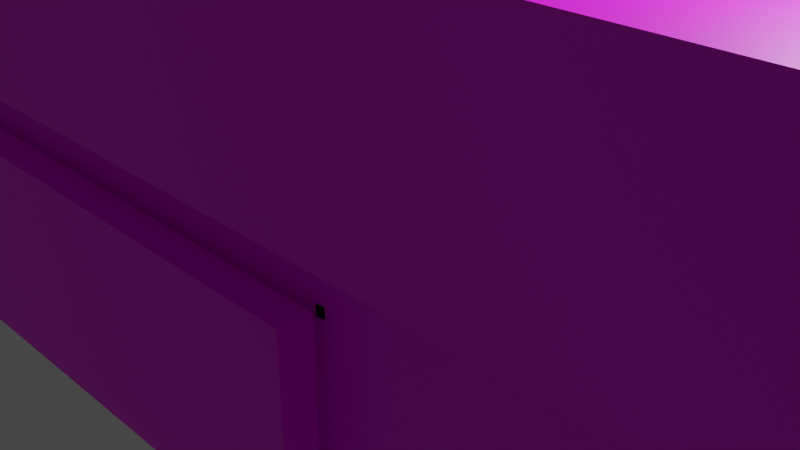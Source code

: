 # Source: gun.blend  (saved by Blender 3.2.14; exported with 4.5.12 LTS)
import bpy
from mathutils import Matrix  # noqa: F401  (used for matrix-valued properties, if any)

bpy.ops.wm.read_factory_settings(use_empty=True)
scene = bpy.context.scene
scene.name = 'Scene'

# ---- collections
col_collection = bpy.data.collections.new('Collection'); scene.collection.children.link(col_collection)

# ---- images (referenced by path relative to the original .blend; pixels are not part of the script)
import os
ASSET_DIR = os.environ.get("B2B_ASSET_DIR", "")  # directory of the original .blend (textures are referenced by path, not embedded)
HERE = os.path.dirname(os.path.abspath(__file__))  # packed textures are extracted next to this script under _unpacked/

def load_image(name, relpath, width, height, colorspace="sRGB"):
    """Load a texture the original file referenced (path relative to the .blend, or extracted next to this script)."""
    p = next((c for c in (os.path.join(HERE, relpath), os.path.join(ASSET_DIR, relpath)) if relpath and os.path.exists(c)), "")
    if p:
        img = bpy.data.images.load(p, check_existing=True)
        img.name = name
    else:  # same state as the original file: an image datablock whose file is absent (Cycles renders it pink)
        img = bpy.data.images.new(name, width, height)
        img.source = "FILE"
        img.filepath = "//" + (relpath or name)
    img.colorspace_settings.name = colorspace
    return img
img_cube_001_base_color = load_image('Cube.001 Base Color', 'textures/Cube.001 Base Color.png', 1024, 1024, 'sRGB')
img_cube_base_color = load_image('Cube Base Color', 'textures/Cube Base Color.png', 1024, 1024, 'sRGB')
img_material_001_base_color = load_image('Material.001 Base Color', '', 2048, 2048, 'sRGB')

# ---- materials (node trees are filled in below, after node groups)
mat_material_002 = bpy.data.materials.new('Material.002')
mat_material_002.use_transparent_shadow = False
mat_material_001 = bpy.data.materials.new('Material.001')
mat_material_001.use_transparent_shadow = False

# ---- node groups
ng_geometry_nodes = bpy.data.node_groups.new('Geometry Nodes', 'GeometryNodeTree')
_s = ng_geometry_nodes.interface.new_socket(name='Geometry', in_out='OUTPUT', socket_type='NodeSocketGeometry')
_s = ng_geometry_nodes.interface.new_socket(name='Geometry', in_out='INPUT', socket_type='NodeSocketGeometry')
ng_geometry_nodes.is_modifier = True
_N = ng_geometry_nodes.nodes; _L = ng_geometry_nodes.links
n0 = _N.new('NodeGroupOutput'); n0.name = 'Group Output'; n0.location = (200, 0)
n1 = _N.new('NodeGroupInput'); n1.name = 'Group Input'; n1.location = (-340, 0)
_L.new(n1.outputs[0], n0.inputs[0])
n0.is_active_output = True

# ---- material node trees
mat_material_002.use_nodes = True; mat_material_002.node_tree.nodes.clear()
_N = mat_material_002.node_tree.nodes; _L = mat_material_002.node_tree.links
n0 = _N.new('ShaderNodeBsdfPrincipled'); n0.name = 'Principled BSDF'; n0.location = (10, 300)
n0.distribution = 'GGX'
n0.subsurface_method = 'RANDOM_WALK_SKIN'
n0.inputs[3].default_value = 1.45
n0.inputs[27].default_value = (0.0, 0.0, 0.0, 1.0)
n0.inputs[28].default_value = 1.0
n1 = _N.new('ShaderNodeOutputMaterial'); n1.name = 'Material Output'; n1.location = (300, 300)
n2 = _N.new('ShaderNodeTexImage'); n2.name = 'Image Texture'; n2.location = (-280, 277)
n2.image = img_cube_001_base_color
_L.new(n0.outputs[0], n1.inputs[0])
_L.new(n2.outputs[0], n0.inputs[0])
n1.is_active_output = True
mat_material_001.use_nodes = True; mat_material_001.node_tree.nodes.clear()
_N = mat_material_001.node_tree.nodes; _L = mat_material_001.node_tree.links
n0 = _N.new('ShaderNodeBsdfPrincipled'); n0.name = 'Principled BSDF'; n0.location = (10, 300)
n0.distribution = 'GGX'
n0.subsurface_method = 'RANDOM_WALK_SKIN'
n0.inputs[3].default_value = 1.45
n0.inputs[27].default_value = (0.0, 0.0, 0.0, 1.0)
n0.inputs[28].default_value = 1.0
n1 = _N.new('ShaderNodeOutputMaterial'); n1.name = 'Material Output'; n1.location = (300, 300)
n2 = _N.new('ShaderNodeTexImage'); n2.name = 'Image Texture'; n2.location = (-280, 277)
n2.image = img_cube_base_color
n3 = _N.new('ShaderNodeTexImage'); n3.name = 'Image Texture.001'; n3.location = (0, 0)
n3.image = img_material_001_base_color
_L.new(n0.outputs[0], n1.inputs[0])
_L.new(n2.outputs[0], n0.inputs[0])
n1.is_active_output = True

# ---- world
world_world = bpy.data.worlds.new('World'); scene.world = world_world
world_world.use_nodes = True; world_world.node_tree.nodes.clear()
_N = world_world.node_tree.nodes; _L = world_world.node_tree.links
n0 = _N.new('ShaderNodeOutputWorld'); n0.name = 'World Output'; n0.location = (300, 300)
n1 = _N.new('ShaderNodeBackground'); n1.name = 'Background'; n1.location = (10, 300)
n1.inputs[0].default_value = (0.05088, 0.05088, 0.05088, 1.0)
_L.new(n1.outputs[0], n0.inputs[0])
n0.is_active_output = True
world_world.color = (0.05088, 0.05088, 0.05088)
world_world.use_sun_shadow = False
world_world.sun_shadow_jitter_overblur = 0.0

# ---- cameras
cam_camera = bpy.data.cameras.new('Camera')
cam_camera.clip_end = 100.0
cam_camera.ortho_scale = 7.314

# ---- lights
light_light = bpy.data.lights.new('Light', 'POINT')
light_light.transmission_factor = 0.0
light_light.energy = 1000.0
light_light.shadow_soft_size = 0.1
light_light.shadow_maximum_resolution = 0.006
light_light.use_absolute_resolution = True

# ---- meshes
me_cube_004 = bpy.data.meshes.new('Cube.004')
me_cube_004.from_pydata([(-0.8684, 0.0, 11.5), (-0.8684, 0.0, 13.5), (-0.8684, 2.0, 11.5), (-0.8684, 2.0, 13.5), (1.132, 0.0, 11.5), (1.132, 0.0, 13.5), (1.132, 2.0, 11.5), (1.132, 2.0, 13.5), (-0.8684, 1.578, 11.5), (-0.8684, 1.578, 13.5), (1.132, 1.578, 11.5), (1.132, 1.578, 13.5), (1.055, 2.0, 11.5), (1.055, 2.0, 13.5), (1.055, 0.0, 11.5), (1.055, 0.0, 13.5), (1.055, 1.578, 13.5), (1.055, 1.578, 11.5), (1.055, 2.0, 2.335), (-0.8684, 2.0, 2.335), (1.132, 1.578, 2.335), (1.132, 2.0, 2.335), (1.055, 0.0, 2.335), (1.132, 0.0, 2.335), (-0.8684, 1.578, 2.335), (1.055, 1.578, 2.335)], [], [(8, 9, 3, 2), (12, 13, 7, 6), (10, 11, 5, 4), (14, 15, 1, 0), (14, 17, 25, 22), (16, 9, 1, 15), (13, 3, 9, 16), (12, 6, 21, 18), (6, 7, 11, 10), (0, 1, 9, 8), (2, 12, 18, 19), (7, 13, 16, 11), (11, 16, 15, 5), (8, 17, 14, 0), (4, 5, 15, 14), (2, 3, 13, 12), (25, 20, 23, 22), (18, 21, 20, 25), (19, 18, 25, 24), (6, 10, 20, 21), (10, 4, 23, 20), (8, 2, 19, 24), (4, 14, 22, 23), (17, 8, 24, 25)])
_uv = me_cube_004.uv_layers.new(name='UVMap')
_uv.uv.foreach_set('vector', [0.5474, 0.6751, 0.5474, 0.8198, 0.5169, 0.8198, 0.5169, 0.6751, 0.01735, 0.6751, 0.01735, 0.8198, 0.01181, 0.8198, 0.01181, 0.6751, 0.2944, 0.6751, 0.2944, 0.8198, 0.1802, 0.8198, 0.1802, 0.6751, 0.4877, 0.6751, 0.4877, 0.8198, 0.3485, 0.8198, 0.3485, 0.6751, 0.9623, 0.6751, 0.8481, 0.6751, 0.8481, 0.01181, 0.9623, 0.01181, 0.126, 0.849, 0.126, 0.9882, 0.01181, 0.9882, 0.01181, 0.849, 0.1565, 0.849, 0.1565, 0.9882, 0.126, 0.9882, 0.126, 0.849, 0.01735, 0.6751, 0.01181, 0.6751, 0.01181, 0.01181, 0.01735, 0.01181, 0.3249, 0.6751, 0.3249, 0.8198, 0.2944, 0.8198, 0.2944, 0.6751, 0.6616, 0.6751, 0.6616, 0.8198, 0.5474, 0.8198, 0.5474, 0.6751, 0.1565, 0.6751, 0.01735, 0.6751, 0.01735, 0.01181, 0.1565, 0.01181, 0.1565, 0.8435, 0.1565, 0.849, 0.126, 0.849, 0.126, 0.8435, 0.126, 0.8435, 0.126, 0.849, 0.01181, 0.849, 0.01181, 0.8435, 0.9678, 0.6987, 0.9678, 0.8379, 0.8536, 0.8379, 0.8536, 0.6987, 0.4933, 0.6751, 0.4933, 0.8198, 0.4877, 0.8198, 0.4877, 0.6751, 0.1565, 0.6751, 0.1565, 0.8198, 0.01735, 0.8198, 0.01735, 0.6751, 0.8245, 0.7292, 0.83, 0.7292, 0.83, 0.8435, 0.8245, 0.8435, 0.8245, 0.6987, 0.83, 0.6987, 0.83, 0.7292, 0.8245, 0.7292, 0.6853, 0.6987, 0.8245, 0.6987, 0.8245, 0.7292, 0.6853, 0.7292, 0.3249, 0.6751, 0.2944, 0.6751, 0.2944, 0.01181, 0.3249, 0.01181, 0.2944, 0.6751, 0.1802, 0.6751, 0.1802, 0.01181, 0.2944, 0.01181, 0.5474, 0.6751, 0.5169, 0.6751, 0.5169, 0.01181, 0.5474, 0.01181, 0.4933, 0.6751, 0.4877, 0.6751, 0.4877, 0.01181, 0.4933, 0.01181, 0.8245, 0.6751, 0.6853, 0.6751, 0.6853, 0.01181, 0.8245, 0.01181])
me_cube_004.materials.append(mat_material_002)
me_cube_004.update()
me_cube_003 = bpy.data.meshes.new('Cube.003')
me_cube_003.from_pydata([(-1.006, 0.05731, -1.0), (-1.006, 0.05731, 1.0), (-1.006, 2.057, 1.0), (0.9938, 0.05731, -1.0), (0.9938, 0.05731, 1.0), (0.9938, 2.057, 1.0), (-1.006, 0.8066, 1.0), (0.9938, 0.8066, 1.0), (-1.006, 0.05731, -0.6755), (-1.024, 2.057, -0.09172), (0.9938, 2.057, -0.6755), (0.9938, 0.05731, -0.6755), (0.9938, 0.8066, -0.6755), (-1.006, 0.05731, -1.193), (0.8651, 2.057, -1.0), (0.8651, 2.057, 1.0), (0.8651, 0.05731, -1.0), (0.8651, 0.05731, 1.0), (0.8651, 0.8066, 1.0), (0.8651, 0.8066, -1.0), (0.8651, 0.05731, -0.6755), (0.8651, 2.057, -0.6755), (1.014, 0.05731, -1.753), (1.09, 0.05731, -2.435), (1.09, 0.8066, -2.435), (1.014, 0.8066, -1.753), (1.002, 0.05731, -0.8564), (1.125, 0.05731, -1.567), (1.125, 0.8066, -1.567), (1.002, 0.8066, -0.8564), (1.186, 0.05731, -2.435), (1.186, 0.8066, -2.435), (0.5364, 2.057, -1.0), (0.5364, 0.05731, 1.0), (0.5364, 0.05731, -0.6755), (0.5364, 2.057, 1.0), (0.5364, 0.05731, -1.0), (0.5364, 0.8066, 1.0), (0.5364, 2.057, -0.6755), (0.9785, 0.8066, -1.0), (0.9785, 0.05731, -1.0), (0.418, 0.8066, -1.0), (0.418, 0.05731, -1.0), (0.9785, 0.05731, -1.487), (0.9785, 0.8066, -1.487), (0.4581, 0.8066, -1.324), (0.4581, 0.05731, -1.324), (0.8651, 0.05731, -1.069), (0.8651, 0.8066, -1.069), (0.9785, 0.05731, -1.069), (0.9785, 0.8066, -1.069), (0.418, 0.05731, -1.069), (0.418, 0.8066, -1.069), (0.5364, 0.05731, -1.181), (0.6487, 0.05731, -1.069), (0.424, 0.05731, -1.069), (0.5454, 0.05731, -1.138), (0.5699, 0.05731, -1.102), (0.606, 0.05731, -1.078), (0.6487, 0.8066, -1.069), (0.5364, 0.8066, -1.181), (0.424, 0.8066, -1.069), (0.5364, 0.8066, -1.0), (0.606, 0.8066, -1.078), (0.5699, 0.8066, -1.102), (0.5454, 0.8066, -1.138), (0.5364, 0.8066, -1.379), (0.6447, 0.8066, -1.487), (0.4895, 0.8066, -1.389), (0.5451, 0.8066, -1.42), (0.5687, 0.8066, -1.455), (0.6035, 0.8066, -1.478), (0.6447, 0.05731, -1.487), (0.5364, 0.05731, -1.379), (0.4895, 0.05731, -1.389), (0.6035, 0.05731, -1.478), (0.5687, 0.05731, -1.455), (0.5451, 0.05731, -1.42), (0.8651, 0.05731, -1.395), (0.7734, 0.05731, -1.487), (0.9567, 0.05731, -1.487), (0.8577, 0.05731, -1.43), (0.8377, 0.05731, -1.46), (0.8082, 0.05731, -1.48), (0.7734, 0.8066, -1.487), (0.8651, 0.8066, -1.395), (0.9567, 0.8066, -1.487), (0.8082, 0.8066, -1.48), (0.8377, 0.8066, -1.46), (0.8577, 0.8066, -1.43), (0.8651, 0.5298, -1.395), (0.8577, 0.5298, -1.43), (0.8377, 0.5298, -1.46), (0.8082, 0.5298, -1.48), (0.7734, 0.5298, -1.487), (0.6447, 0.5298, -1.487), (0.6035, 0.5298, -1.478), (0.5687, 0.5298, -1.455), (0.5451, 0.5298, -1.42), (0.5364, 0.5298, -1.379), (0.5364, 0.5298, -1.181), (0.5454, 0.5298, -1.138), (0.5699, 0.5298, -1.102), (0.606, 0.5298, -1.078), (0.6487, 0.5298, -1.069), (0.8651, 0.5298, -1.069), (1.093, 1.293, -1.417), (0.8651, 0.8066, -1.571), (0.9785, 0.8066, -1.571), (1.207, 1.293, -1.417), (0.9785, 0.05731, -1.571), (0.4799, 0.05731, -1.525), (0.3497, 0.05731, -1.0), (0.4092, 0.05731, -1.401), (0.357, 0.05731, -1.108), (0.3801, 0.05731, -1.274), (0.5364, 0.05731, -1.571), (0.8651, 0.05731, -1.571), (0.5364, 0.8066, -1.571), (0.7644, 1.293, -1.417), (0.4799, 0.8066, -1.525), (0.708, 1.292, -1.37), (0.5778, 1.292, -0.8453), (0.3497, 0.8066, -1.0), (0.6372, 1.292, -1.246), (0.4092, 0.8066, -1.401), (0.6081, 1.292, -1.119), (0.3801, 0.8066, -1.274), (0.585, 1.292, -0.9529), (0.357, 0.8066, -1.108), (-1.006, 0.05731, 0.603), (-1.006, 2.057, 0.603), (0.9938, 2.057, 0.603), (0.9938, 0.05731, 0.603), (0.9938, 0.8066, 0.603), (-1.006, 0.8066, 0.603), (0.8651, 0.05731, 0.603), (0.8651, 2.057, 0.603), (0.5364, 2.057, 0.603), (0.5364, 0.05731, 0.603), (-1.006, 2.057, 0.1378), (0.9938, 2.057, 0.1378), (0.9938, 0.05731, 0.1378), (0.9938, 0.8066, 0.1378), (-1.006, 0.8066, 0.1378), (0.8651, 0.05731, 0.1378), (0.8651, 2.057, 0.1378), (0.5364, 2.057, 0.1378), (0.5364, 0.05731, 0.1378), (-1.006, 0.05731, 0.1378), (-1.006, 2.057, 0.3704), (0.9938, 2.057, 0.3704), (0.9938, 0.05731, 0.3704), (0.9938, 0.8066, 0.3704), (-1.006, 0.8066, 0.3704), (0.8651, 0.05731, 0.3704), (0.8651, 2.057, 0.3704), (0.5364, 2.057, 0.3704), (0.5364, 0.05731, 0.3704), (-1.006, 2.057, 0.09834), (0.9938, 2.057, 0.09834), (0.9938, 0.05731, 0.09834), (0.9938, 0.8066, 0.09834), (-1.006, 0.8066, 0.09834), (0.8651, 0.05731, 0.09834), (0.8651, 2.057, 0.09834), (0.5364, 2.057, 0.09834), (0.5364, 0.05731, 0.09834), (-1.006, 0.05731, 0.09834), (-1.006, 0.9054, 1.0), (0.9938, 0.9054, 1.0), (0.9938, 0.9054, -0.6755), (-1.006, 0.8066, -1.193), (0.8651, 0.9054, -1.0), (0.8651, 0.9054, 1.0), (0.5364, 0.9054, -1.0), (0.5364, 0.9054, 1.0), (0.9938, 0.9054, 0.603), (-1.006, 0.9054, 0.603), (-1.006, 0.9054, 0.1378), (0.9938, 0.9054, 0.1378), (-1.006, 0.9054, 0.3704), (0.9938, 0.9054, 0.3704), (0.9938, 0.9054, 0.09834), (-1.006, 0.9054, 0.09834), (-1.006, 0.05731, 0.6382), (-1.006, 2.057, 0.6382), (0.9938, 2.057, 0.6382), (0.9938, 0.05731, 0.6382), (0.9938, 0.8066, 0.6382), (-1.006, 0.8066, 0.6382), (0.8651, 0.05731, 0.6382), (0.8651, 2.057, 0.6382), (0.5364, 2.057, 0.6382), (0.5364, 0.05731, 0.6382), (0.9938, 0.9054, 0.6382), (-1.006, 0.9054, 0.6382), (-1.032, 0.8066, 0.6382), (-1.032, 0.6604, 0.5575), (-1.032, 0.05731, 0.603), (-1.032, 0.8066, 0.3704), (-1.032, 0.696, 0.177), (-1.032, 0.05731, 0.09834), (-1.032, 0.05731, 0.1378), (-1.032, 0.8066, 0.09834), (-1.032, 0.9054, 0.603), (-1.032, 0.9054, 0.1378), (-1.032, 0.9054, 0.3704), (-1.032, 0.9054, 0.09834), (-1.032, 0.9054, 0.6382), (-1.032, 0.05731, 0.6382), (-1.068, 0.8066, 0.6382), (-1.068, 0.6604, 0.5575), (-1.068, 0.05731, 0.603), (-1.068, 0.8066, 0.3704), (-1.068, 0.696, 0.177), (-1.068, 0.05731, 0.09834), (-1.068, 0.05731, 0.1378), (-1.068, 0.8066, 0.09834), (-1.068, 0.9054, 0.603), (-1.068, 0.9054, 0.1378), (-1.068, 0.9054, 0.3704), (-1.068, 0.9054, 0.09834), (-1.068, 0.9054, 0.6382), (-1.068, 0.05731, 0.6382), (0.067, 2.057, -1.0), (0.067, 0.05731, 1.0), (0.067, 0.8066, -1.0), (0.067, 0.05731, -0.6755), (0.067, 2.057, 1.0), (0.067, 0.05731, -1.0), (0.067, 0.8066, 1.0), (0.067, 2.057, -0.6755), (0.067, 2.057, 0.603), (0.067, 0.05731, 0.603), (0.067, 0.05731, 0.1378), (0.067, 2.057, 0.1378), (0.067, 2.057, 0.3704), (0.067, 2.057, 0.09834), (0.067, 0.05731, 0.09834), (0.067, 0.9054, -1.0), (0.067, 0.9054, 1.0), (0.067, 2.057, 0.6382), (0.067, 0.05731, 0.6382), (-1.006, 2.057, -0.09172), (0.9938, 2.057, -0.09172), (0.9938, 0.05731, -0.09172), (0.9938, 0.8066, -0.09172), (-1.006, 0.8066, -0.09172), (0.8651, 0.05731, -0.09172), (0.8651, 2.057, -0.09172), (0.5364, 2.057, -0.09172), (0.5364, 0.05731, -0.09172), (-1.006, 0.05731, -0.09172), (-1.006, 0.9054, -0.09172), (0.9938, 0.9054, -0.09172), (0.067, 0.05731, -0.09172), (0.067, 2.057, -0.09172), (-1.006, 2.842, -0.6755), (-1.006, 2.842, -1.0), (0.067, 2.842, -1.0), (-1.006, 2.842, -0.09172), (0.067, 2.842, -0.6755), (0.067, 2.842, -0.09172), (-1.064, 0.8066, -1.0), (-1.064, 0.05731, -1.0), (-1.064, 2.057, -0.6755), (-1.064, 2.057, -1.0), (-1.064, 0.9054, -1.0), (-1.064, 0.8066, -0.6755), (-1.064, 0.05731, -0.6755), (-1.064, 2.057, -0.09172), (-1.064, 0.8066, -0.09172), (-1.064, 0.9054, -0.6755), (-1.064, 0.9054, -0.09172), (-1.064, 0.05731, -0.09172), (-1.024, 0.8066, -0.09172), (-1.024, 0.05731, -0.09172), (-1.024, 0.05731, -0.6755), (0.067, 2.057, -1.193), (-1.006, 2.057, -1.193), (-1.006, 0.9054, -1.193), (0.067, 0.8066, -1.193), (-1.024, 0.05731, -1.0), (-1.024, 0.9054, -0.09172), (-1.006, 2.248, -0.09172), (0.067, 0.9054, -1.193), (0.067, 0.05731, -1.193), (0.067, 2.248, -1.0), (0.067, 2.248, -0.09172), (0.067, 2.248, -0.6755), (-1.064, 0.8066, -1.046), (-0.9165, 0.8066, -1.193), (-1.064, 0.8066, -1.091), (-1.064, 0.8066, -1.136), (-1.05, 0.8066, -1.179), (-1.007, 0.8066, -1.193), (-0.9617, 0.8066, -1.193), (-1.064, 2.694, -0.6755), (-0.9165, 2.842, -0.6755), (-1.064, 2.739, -0.6755), (-1.064, 2.784, -0.6755), (-1.05, 2.828, -0.6755), (-1.007, 2.841, -0.6755), (-0.9617, 2.842, -0.6755), (-1.064, 2.694, -1.0), (-0.9165, 2.842, -1.0), (-1.064, 2.739, -1.0), (-1.064, 2.784, -1.0), (-1.05, 2.828, -1.0), (-1.007, 2.841, -1.0), (-0.9617, 2.842, -1.0), (-1.064, 2.694, -0.09172), (-1.024, 2.842, -0.09172), (-1.042, 2.841, -0.09172), (-1.059, 2.828, -0.09172), (-1.064, 2.784, -0.09172), (-1.064, 2.739, -0.09172), (-1.064, 2.057, -1.046), (-0.9165, 2.057, -1.193), (-1.064, 2.057, -1.091), (-1.064, 2.057, -1.136), (-1.05, 2.057, -1.179), (-1.007, 2.057, -1.193), (-0.9617, 2.057, -1.193), (-1.064, 0.9054, -1.046), (-0.9165, 0.9054, -1.193), (-1.064, 0.9054, -1.091), (-1.064, 0.9054, -1.136), (-1.05, 0.9054, -1.179), (-1.007, 0.9054, -1.193), (-0.9617, 0.9054, -1.193), (-1.064, 0.05731, -1.046), (-1.064, 0.05731, -1.091), (-1.064, 0.05731, -1.136), (-1.059, 0.05731, -1.179), (-1.042, 0.05731, -1.193), (-1.024, 0.05731, -1.193), (0.067, 2.694, -1.193), (0.067, 2.842, -1.046), (0.067, 2.739, -1.193), (0.067, 2.784, -1.193), (0.067, 2.828, -1.179), (0.067, 2.841, -1.136), (0.067, 2.842, -1.091), (-1.006, 2.694, -1.193), (-1.006, 2.842, -1.046), (-1.006, 2.739, -1.193), (-1.006, 2.784, -1.193), (-1.006, 2.828, -1.179), (-1.006, 2.841, -1.136), (-1.006, 2.842, -1.091), (-0.9165, 2.842, -1.046), (-0.9165, 2.694, -1.193), (-1.064, 2.694, -1.046), (-0.9165, 2.842, -1.091), (-0.9165, 2.841, -1.137), (-0.9165, 2.828, -1.179), (-0.9619, 2.842, -1.046), (-0.9605, 2.842, -1.09), (-0.96, 2.841, -1.138), (-0.9593, 2.828, -1.179), (-1.007, 2.841, -1.046), (-1.009, 2.841, -1.089), (-1.009, 2.84, -1.138), (-1.008, 2.827, -1.179), (-1.043, 2.82, -1.172), (-0.9619, 2.694, -1.193), (-1.007, 2.694, -1.193), (-1.05, 2.694, -1.179), (-0.9165, 2.739, -1.193), (-0.9605, 2.738, -1.193), (-1.009, 2.737, -1.192), (-1.05, 2.737, -1.179), (-0.9165, 2.785, -1.193), (-0.96, 2.787, -1.192), (-1.009, 2.786, -1.192), (-1.05, 2.785, -1.179), (-1.064, 2.739, -1.046), (-1.064, 2.785, -1.046), (-1.05, 2.828, -1.046), (-1.064, 2.694, -1.091), (-1.064, 2.738, -1.09), (-1.063, 2.787, -1.089), (-1.05, 2.828, -1.088), (-1.064, 2.694, -1.137), (-1.063, 2.737, -1.138), (-1.063, 2.786, -1.138), (-1.05, 2.827, -1.137), (-1.006, 0.9054, -0.1467), (-1.024, 0.9054, -0.1467), (-1.006, 2.057, -0.1467), (-1.006, 2.248, -0.1467), (-1.024, 2.057, -0.1467), (0.05103, 2.248, -0.6755), (0.05103, 2.057, -0.6755), (0.05103, 2.057, -1.0), (0.05103, 2.248, -0.09172), (-1.006, 2.248, -0.1137), (-1.006, 2.248, -0.1247), (-1.006, 2.248, -0.1357), (0.067, 2.248, -0.1357), (0.067, 2.248, -0.1247), (0.067, 2.248, -0.1137), (0.067, 2.057, -0.1357), (0.067, 2.057, -0.1247), (0.067, 2.057, -0.1137), (0.05103, 2.248, -0.1357), (0.05103, 2.248, -0.1137), (0.05103, 2.057, -0.1357), (0.05103, 2.057, -0.1247), (-1.024, 0.05731, -0.1468), (0.9938, 2.057, -0.1468), (0.9938, 0.05731, -0.1468), (0.9938, 0.8066, -0.1468), (0.8651, 0.05731, -0.1468), (0.8651, 2.057, -0.1468), (0.5364, 2.057, -0.1468), (0.5364, 0.05731, -0.1468), (0.9938, 0.9054, -0.1468), (0.067, 0.05731, -0.1468), (0.067, 2.057, -0.1468), (-1.006, 0.05731, -0.1468), (-1.006, 2.842, -0.1468), (0.067, 2.842, -0.1468), (-1.064, 2.057, -0.1468), (-1.064, 0.8066, -0.1468), (-1.064, 0.9054, -0.1468), (-1.064, 0.05731, -0.1468), (0.067, 2.248, -0.1468), (-0.9978, 2.842, -0.1468), (-1.018, 2.842, -0.1468), (-1.038, 2.841, -0.1468), (-1.058, 2.828, -0.1468), (-1.064, 2.784, -0.1468), (-1.064, 2.739, -0.1468), (-1.064, 2.694, -0.1468), (0.05103, 2.248, -0.1468), (0.05103, 2.248, -1.0), (0.05103, 2.057, -0.09172), (0.05103, 2.057, -0.1137), (0.05103, 2.248, -0.1247), (0.05103, 2.057, -0.1468), (0.05083, 0.05731, -0.6755), (0.05083, 0.05731, 0.1378), (0.05083, 0.05731, 0.09834), (0.05083, 0.05731, -1.0), (0.05083, 0.05731, -0.09172), (0.05083, 2.842, -1.0), (0.05083, 2.842, -0.6755), (0.05083, 2.842, -0.09172), (0.05083, 2.057, -1.193), (0.05083, 0.8066, -1.193), (0.05083, 0.9054, -1.193), (0.05083, 0.05731, -1.193), (0.05083, 2.248, -0.09172), (0.05083, 2.694, -1.193), (0.05083, 2.739, -1.193), (0.05083, 2.784, -1.193), (0.05083, 2.828, -1.179), (0.05083, 2.841, -1.136), (0.05083, 2.842, -1.091), (0.05083, 2.842, -1.046), (0.05083, 2.057, -0.1467), (0.05083, 2.248, -0.1137), (0.05083, 2.248, -0.1247), (0.05083, 2.248, -0.1357), (0.05083, 2.248, -0.1467), (0.05083, 2.842, -0.1468), (0.05083, 0.05731, -0.1468), (0.9938, 2.057, -0.7976), (0.8651, 2.057, -1.0), (0.9888, 2.057, -0.8494), (0.9753, 2.057, -0.8974), (0.9548, 2.057, -0.9387), (0.9285, 2.057, -0.971), (0.898, 2.057, -0.9922), (0.8651, 0.8066, -1.0), (0.9938, 0.8066, -0.7976), (1.039, 0.8066, -1.197), (1.007, 0.8066, -1.202), (0.898, 0.8066, -0.9922), (0.9285, 0.8066, -0.971), (0.9548, 0.8066, -0.9387), (0.9753, 0.8066, -0.8974), (0.9888, 0.8066, -0.8494), (0.9938, 0.9054, -0.7976), (0.7914, 0.9054, -1.0), (0.9859, 0.9054, -0.8494), (0.9648, 0.9054, -0.8974), (0.9325, 0.9054, -0.9387), (0.8912, 0.9054, -0.971), (0.8432, 0.9054, -0.9922)], [], [(196, 169, 2, 186), (192, 15, 5, 187), (189, 7, 4, 188), (243, 226, 1, 185), (486, 171, 12, 478), (231, 6, 1, 226), (241, 169, 6, 231), (19, 477, 480, 24, 25), (195, 170, 7, 189), (185, 1, 6, 190), (267, 266, 298, 305), (24, 480, 479, 28, 31), (446, 443, 8, 0), (11, 3, 27, 26), (479, 478, 12, 29, 28), (268, 267, 318, 325), (32, 38, 21, 14), (3, 11, 20, 16), (175, 173, 19, 62), (170, 174, 18, 7), (7, 18, 17, 4), (36, 62, 41, 42), (188, 4, 17, 191), (193, 35, 15, 192), (25, 24, 23, 22), (16, 19, 25, 22), (3, 16, 22, 23), (28, 29, 26, 27), (28, 27, 30, 31), (173, 487, 477, 19), (12, 11, 26, 29), (23, 24, 31, 30), (3, 23, 30, 27), (242, 229, 35, 193), (227, 62, 36, 230), (240, 175, 62, 227), (225, 232, 38, 32), (16, 20, 34, 36), (174, 176, 37, 18), (18, 37, 33, 17), (191, 17, 33, 194), (118, 116, 111, 120), (47, 78, 80, 43, 49), (44, 43, 110, 109), (80, 117, 110, 43), (48, 19, 39, 50), (19, 16, 40, 39), (111, 46, 115, 113), (61, 60, 66, 68, 45, 52), (117, 107, 108, 110), (118, 119, 106, 117, 116), (74, 73, 53, 55, 51, 46), (62, 19, 48, 59), (86, 85, 48, 50, 44), (50, 49, 43, 44), (94, 95, 72, 79), (105, 48, 85, 90), (100, 53, 73, 99), (16, 47, 49, 40), (62, 61, 52, 41), (39, 40, 49, 50), (120, 111, 113, 125), (104, 59, 48, 105), (118, 67, 84, 107), (55, 36, 42, 51), (115, 127, 125, 113), (66, 69, 70, 71, 67, 118, 68), (42, 41, 123, 112), (53, 56, 57, 58, 54, 36, 55), (59, 63, 64, 65, 60, 61, 62), (104, 54, 58, 103), (103, 58, 57, 102), (102, 57, 56, 101), (101, 56, 53, 100), (16, 36, 54, 47), (68, 118, 120, 45), (78, 81, 82, 83, 79, 117, 80), (99, 73, 77, 98), (98, 77, 76, 97), (97, 76, 75, 96), (96, 75, 72, 95), (125, 120, 121, 124), (84, 87, 88, 89, 85, 86, 107), (94, 79, 83, 93), (93, 83, 82, 92), (92, 82, 81, 91), (91, 81, 78, 90), (112, 123, 129, 114), (117, 79, 72, 116), (120, 118, 119, 121), (125, 127, 126, 124), (114, 129, 127, 115), (46, 51, 114, 115), (51, 42, 112, 114), (116, 74, 46, 111), (45, 120, 125, 127), (127, 129, 128, 126), (52, 45, 127, 129), (89, 91, 90, 85), (41, 52, 129, 123), (129, 123, 122, 128), (72, 75, 76, 77, 73, 74, 116), (109, 110, 108), (108, 107, 106, 109), (118, 107, 106, 119), (107, 117, 106), (106, 107, 86, 44, 109), (88, 92, 91, 89), (87, 93, 92, 88), (84, 94, 93, 87), (71, 96, 95, 67), (70, 97, 96, 71), (69, 98, 97, 70), (66, 99, 98, 69), (65, 101, 100, 60), (64, 102, 101, 65), (63, 103, 102, 64), (59, 104, 103, 63), (54, 104, 105, 47), (60, 100, 99, 66), (47, 105, 90, 78), (84, 67, 95, 94), (155, 136, 139, 158), (237, 233, 138, 157), (157, 138, 137, 156), (152, 133, 136, 155), (146, 156, 151, 141), (182, 177, 134, 153), (179, 181, 150, 140), (153, 134, 133, 152), (156, 137, 132, 151), (181, 178, 131, 150), (184, 179, 140, 159), (165, 146, 141, 160), (162, 143, 142, 161), (445, 444, 149, 168), (183, 180, 143, 162), (196, 178, 205, 209), (161, 142, 145, 164), (166, 147, 146, 165), (238, 236, 147, 166), (164, 145, 148, 167), (143, 153, 152, 142), (180, 182, 153, 143), (142, 152, 155, 145), (147, 157, 156, 146), (236, 237, 157, 147), (145, 155, 158, 148), (249, 164, 167, 252), (257, 238, 166, 251), (251, 166, 165, 250), (246, 161, 164, 249), (253, 168, 163, 248), (255, 183, 162, 247), (447, 445, 168, 253), (247, 162, 161, 246), (250, 165, 160, 245), (254, 184, 159, 244), (248, 163, 184, 254), (245, 160, 183, 255), (141, 151, 182, 180), (160, 141, 180, 183), (168, 149, 203, 202), (135, 130, 199, 198), (154, 135, 198, 200), (151, 132, 177, 182), (15, 35, 176, 174), (225, 32, 175, 240), (5, 15, 174, 170), (32, 14, 173, 175), (345, 280, 319, 353), (14, 471, 487, 173), (187, 5, 170, 195), (14, 21, 10, 470, 472, 473, 474, 475, 476, 471), (229, 2, 169, 241), (190, 6, 169, 196), (190, 196, 209, 197), (132, 187, 195, 177), (136, 191, 194, 139), (233, 242, 193, 138), (138, 193, 192, 137), (133, 188, 191, 136), (149, 144, 201, 203), (177, 195, 189, 134), (234, 243, 185, 130), (134, 189, 188, 133), (137, 192, 187, 132), (178, 196, 186, 131), (204, 202, 216, 218), (207, 206, 220, 221), (205, 207, 221, 219), (200, 198, 212, 214), (206, 208, 222, 220), (203, 201, 215, 217), (130, 185, 210, 199), (179, 184, 208, 206), (144, 154, 200, 201), (178, 181, 207, 205), (163, 168, 202, 204), (181, 179, 206, 207), (185, 190, 197, 210), (184, 163, 204, 208), (212, 213, 224, 211, 223, 219, 221, 214), (214, 221, 220, 222, 218, 216, 217, 215), (209, 205, 219, 223), (198, 199, 213, 212), (199, 210, 224, 213), (201, 200, 214, 215), (197, 209, 223, 211), (202, 203, 217, 216), (210, 197, 211, 224), (208, 204, 218, 222), (139, 194, 243, 234), (131, 186, 242, 233), (35, 229, 241, 176), (172, 13, 292), (252, 167, 239, 256), (244, 159, 238, 257), (140, 150, 237, 236), (159, 140, 236, 238), (167, 148, 235, 239), (150, 131, 233, 237), (244, 285, 261, 313, 314, 315, 316, 317, 312, 271, 9), (240, 227, 282, 286), (244, 9, 393, 391), (186, 2, 229, 242), (36, 34, 228, 230), (176, 241, 231, 37), (37, 231, 226, 33), (194, 33, 226, 243), (429, 290, 262, 424), (418, 252, 256, 420), (412, 245, 255, 419), (276, 284, 274, 272), (225, 240, 286, 279), (416, 250, 245, 412), (414, 247, 246, 413), (469, 447, 253, 422), (419, 255, 247, 414), (283, 278, 270, 265), (413, 246, 249, 415), (417, 251, 250, 416), (421, 257, 251, 417), (415, 249, 252, 418), (448, 449, 262, 260), (468, 450, 263, 424), (290, 288, 260, 262), (455, 289, 263, 450), (425, 271, 312, 436), (277, 276, 272, 275), (265, 270, 269, 264), (268, 273, 266, 267), (264, 269, 273, 268), (426, 272, 274, 427), (427, 274, 271, 425), (428, 275, 272, 426), (306, 259, 346, 352), (258, 259, 306, 299), (284, 9, 271, 274), (281, 172, 292, 326), (446, 0, 13, 454), (411, 277, 275, 428), (423, 258, 299, 430), (451, 279, 286, 453), (260, 288, 225, 279, 338, 340, 341, 342, 343, 344, 339), (453, 286, 282, 452), (452, 282, 287, 454), (0, 283, 265, 332, 333, 334, 335, 336, 337, 13), (264, 268, 325, 291), (280, 281, 326, 319), (227, 230, 287, 282), (267, 305, 354, 318), (451, 280, 345, 456), (448, 260, 339, 462), (352, 355, 359, 358), (355, 356, 360, 359), (356, 357, 361, 360), (358, 359, 363, 362), (359, 360, 364, 363), (360, 361, 365, 364), (362, 363, 384, 380), (363, 364, 388, 384), (364, 365, 366, 388), (353, 367, 371, 370), (367, 368, 372, 371), (368, 369, 373, 372), (370, 371, 375, 374), (371, 372, 376, 375), (372, 373, 377, 376), (374, 375, 361, 357), (375, 376, 365, 361), (376, 377, 366, 365), (354, 378, 382, 381), (378, 379, 383, 382), (379, 380, 384, 383), (381, 382, 386, 385), (382, 383, 387, 386), (383, 384, 388, 387), (385, 386, 373, 369), (386, 387, 377, 373), (387, 388, 366, 377), (306, 352, 358, 311), (311, 358, 362, 310), (310, 362, 380, 309), (309, 380, 379, 308), (308, 379, 378, 307), (307, 378, 354, 305), (299, 306, 311, 304), (304, 311, 310, 303), (303, 310, 309, 302), (302, 309, 308, 301), (301, 308, 307, 300), (300, 307, 305, 298), (430, 299, 304, 431), (431, 304, 303, 432), (432, 303, 302, 433), (433, 302, 301, 434), (434, 301, 300, 435), (435, 300, 298, 436), (456, 345, 347, 457), (457, 347, 348, 458), (458, 348, 349, 459), (459, 349, 350, 460), (460, 350, 351, 461), (461, 351, 346, 462), (292, 13, 337, 297), (297, 337, 336, 296), (296, 336, 335, 295), (295, 335, 334, 294), (294, 334, 333, 293), (293, 333, 332, 291), (326, 292, 297, 331), (331, 297, 296, 330), (330, 296, 295, 329), (329, 295, 294, 328), (328, 294, 293, 327), (327, 293, 291, 325), (319, 326, 331, 324), (324, 331, 330, 323), (323, 330, 329, 322), (322, 329, 328, 321), (321, 328, 327, 320), (320, 327, 325, 318), (318, 354, 381, 320), (320, 381, 385, 321), (321, 385, 369, 322), (322, 369, 368, 323), (323, 368, 367, 324), (324, 367, 353, 319), (345, 353, 370, 347), (347, 370, 374, 348), (348, 374, 357, 349), (349, 357, 356, 350), (350, 356, 355, 351), (351, 355, 352, 346), (265, 264, 291, 332), (422, 253, 277, 411), (253, 248, 276, 277), (0, 8, 278, 283), (248, 254, 284, 276), (389, 391, 393, 390), (284, 254, 389, 390), (254, 244, 391, 389), (285, 244, 391, 392, 400, 399, 398), (9, 284, 390, 393), (244, 257, 406, 405, 404, 421, 463, 391), (395, 396, 438, 394), (442, 395, 394, 437), (8, 422, 411, 278), (401, 429, 437, 407), (455, 285, 398, 464), (464, 398, 399, 465), (465, 399, 400, 466), (466, 400, 392, 467), (317, 435, 436, 312), (316, 434, 435, 317), (315, 433, 434, 316), (314, 432, 433, 315), (313, 431, 432, 314), (261, 430, 431, 313), (261, 423, 430), (278, 411, 428, 270), (270, 428, 426, 269), (273, 427, 425, 266), (269, 426, 427, 273), (266, 425, 436, 298), (449, 468, 424, 262), (20, 415, 418, 34), (232, 421, 417, 38), (38, 417, 416, 21), (11, 413, 415, 20), (171, 419, 414, 12), (443, 469, 422, 8), (12, 414, 413, 11), (21, 416, 412, 10), (10, 412, 419, 171), (34, 418, 420, 228), (289, 429, 424, 263), (402, 401, 407, 441), (403, 402, 441, 408), (289, 403, 408, 397), (257, 421, 442, 439), (290, 429, 437, 394), (405, 406, 440, 410), (404, 405, 410, 409), (421, 404, 409, 442), (225, 288, 438, 396), (232, 225, 396, 395), (406, 257, 439, 440), (228, 420, 469, 443), (421, 232, 395, 442), (288, 290, 394, 438), (429, 289, 397, 437), (258, 423, 468, 449), (401, 466, 467, 429), (402, 465, 466, 401), (403, 464, 465, 402), (289, 455, 464, 403), (391, 463, 467, 392), (344, 461, 462, 339), (343, 460, 461, 344), (342, 459, 460, 343), (341, 458, 459, 342), (340, 457, 458, 341), (338, 456, 457, 340), (259, 448, 462, 346), (279, 451, 456, 338), (172, 452, 454, 13), (281, 453, 452, 172), (280, 451, 453, 281), (230, 446, 454, 287), (285, 455, 450, 261), (423, 261, 450, 468), (259, 258, 449, 448), (420, 256, 447, 469), (256, 239, 445, 447), (239, 235, 444, 445), (230, 228, 443, 446), (477, 481, 482, 483, 484, 485, 478, 479, 480), (487, 471, 476, 492), (492, 476, 475, 491), (491, 475, 474, 490), (490, 474, 473, 489), (489, 473, 472, 488), (488, 472, 470, 486), (477, 487, 492, 481), (481, 492, 491, 482), (482, 491, 490, 483), (483, 490, 489, 484), (484, 489, 488, 485), (485, 488, 486, 478), (470, 10, 171, 486)])
_uv = me_cube_003.uv_layers.new(name='UVMap')
_uv.uv.foreach_set('vector', [0.3546, 0.7277, 0.3912, 0.7277, 0.3912, 0.8443, 0.3546, 0.8442, 0.3118, 0.4155, 0.2752, 0.4155, 0.2752, 0.4025, 0.3118, 0.4025, 0.4019, 0.05501, 0.4019, 0.01837, 0.4777, 0.01835, 0.4777, 0.05499, 0.1427, 0.3354, 0.1448, 0.372, 0.03627, 0.3781, 0.03422, 0.3415, 0.3919, 0.2004, 0.3919, 0.188, 0.4019, 0.188, 0.4019, 0.2004, 0.09422, 0.5086, 0.09423, 0.6173, 0.01835, 0.6173, 0.01835, 0.5086, 0.1042, 0.5086, 0.1042, 0.6173, 0.09423, 0.6173, 0.09422, 0.5086, 0.4279, 0.6723, 0.4279, 0.6723, 0.4392, 0.6947, 0.4293, 0.8194, 0.4317, 0.75, 0.3919, 0.05501, 0.3919, 0.01837, 0.4019, 0.01837, 0.4019, 0.05501, 0.3546, 0.6419, 0.3912, 0.6419, 0.3912, 0.7177, 0.3546, 0.7177, 0.6809, 0.5394, 0.7137, 0.5394, 0.7137, 0.6039, 0.6809, 0.6038, 0.4293, 0.8194, 0.4392, 0.6947, 0.4425, 0.6947, 0.4456, 0.733, 0.4389, 0.8208, 0.1318, 0.1699, 0.1337, 0.2027, 0.02679, 0.2087, 0.02496, 0.1758, 0.229, 0.1974, 0.2272, 0.1645, 0.2373, 0.1064, 0.2289, 0.179, 0.4425, 0.6947, 0.4438, 0.654, 0.4456, 0.6417, 0.4438, 0.66, 0.4456, 0.733, 0.6809, 0.4228, 0.6809, 0.5394, 0.6763, 0.5394, 0.6763, 0.4228, 0.4777, 0.4488, 0.4449, 0.4488, 0.4449, 0.4155, 0.4777, 0.4155, 0.2272, 0.1645, 0.229, 0.1974, 0.216, 0.1981, 0.2142, 0.1653, 0.05164, 0.7399, 0.01835, 0.7399, 0.01835, 0.7299, 0.05164, 0.7299, 0.1042, 0.4148, 0.1042, 0.4278, 0.09422, 0.4278, 0.09422, 0.4148, 0.09422, 0.4148, 0.09422, 0.4278, 0.01835, 0.4278, 0.01835, 0.4148, 0.9516, 0.5035, 0.9516, 0.5793, 0.9396, 0.5793, 0.9396, 0.5035, 0.2365, 0.3302, 0.2385, 0.3668, 0.2255, 0.3675, 0.2234, 0.3309, 0.3118, 0.4488, 0.2752, 0.4488, 0.2752, 0.4155, 0.3118, 0.4155, 0.1359, 0.7234, 0.136, 0.654, 0.2118, 0.6544, 0.2117, 0.7237, 0.2118, 0.8006, 0.136, 0.8002, 0.1359, 0.7234, 0.2117, 0.7237, 0.2272, 0.1645, 0.2142, 0.1653, 0.225, 0.08828, 0.2288, 0.01889, 0.4017, 0.278, 0.4019, 0.2063, 0.4777, 0.2063, 0.4776, 0.278, 0.4017, 0.278, 0.4776, 0.278, 0.4775, 0.3657, 0.4016, 0.3658, 0.9294, 0.347, 0.922, 0.347, 0.9294, 0.337, 0.9294, 0.337, 0.4019, 0.188, 0.4777, 0.188, 0.4777, 0.2063, 0.4019, 0.2063, 0.02803, 0.8931, 0.02803, 0.969, 0.01835, 0.969, 0.01835, 0.8931, 0.2272, 0.1645, 0.2288, 0.01889, 0.2385, 0.01835, 0.2373, 0.1064, 0.3118, 0.4963, 0.2752, 0.4963, 0.2752, 0.4488, 0.3118, 0.4488, 0.09917, 0.7299, 0.05164, 0.7299, 0.05164, 0.654, 0.09917, 0.654, 0.09917, 0.7399, 0.05164, 0.7399, 0.05164, 0.7299, 0.09917, 0.7299, 0.4777, 0.4963, 0.4449, 0.4963, 0.4449, 0.4488, 0.4777, 0.4488, 0.2142, 0.1653, 0.216, 0.1981, 0.1828, 0.1999, 0.1809, 0.1671, 0.1042, 0.4278, 0.1042, 0.4611, 0.09422, 0.4611, 0.09422, 0.4278, 0.09422, 0.4278, 0.09422, 0.4611, 0.01835, 0.4611, 0.01835, 0.4278, 0.2234, 0.3309, 0.2255, 0.3675, 0.1923, 0.3694, 0.1902, 0.3328, 0.8168, 0.07746, 0.8304, 0.1521, 0.8247, 0.1529, 0.8111, 0.07832, 0.2138, 0.1583, 0.2119, 0.1253, 0.2207, 0.1155, 0.2229, 0.1154, 0.2253, 0.1577, 0.8111, 0.7311, 0.8249, 0.6565, 0.8249, 0.6563, 0.8249, 0.7838, 0.2207, 0.1155, 0.2109, 0.1075, 0.2224, 0.1068, 0.2229, 0.1154, 0.7685, 0.832, 0.7615, 0.832, 0.7615, 0.8205, 0.7685, 0.8205, 0.2752, 0.9569, 0.2752, 0.881, 0.2867, 0.881, 0.2867, 0.9569, 0.1723, 0.1144, 0.1712, 0.1348, 0.1636, 0.1404, 0.1658, 0.1273, 0.7685, 0.8766, 0.7798, 0.8653, 0.7999, 0.8652, 0.8009, 0.87, 0.7943, 0.8732, 0.7685, 0.8772, 0.874, 0.4668, 0.8603, 0.3922, 0.8716, 0.3901, 0.8853, 0.4647, 0.8168, 0.07746, 0.8304, 0.02435, 0.8632, 0.01835, 0.8632, 0.1461, 0.8304, 0.1521, 0.174, 0.128, 0.1788, 0.1288, 0.1799, 0.1488, 0.1692, 0.1608, 0.1686, 0.1608, 0.1712, 0.1348, 0.7615, 0.8653, 0.7615, 0.832, 0.7685, 0.832, 0.7685, 0.8539, 0.8108, 0.8227, 0.8015, 0.832, 0.7685, 0.832, 0.7685, 0.8205, 0.8108, 0.8205, 0.8535, 0.1896, 0.8535, 0.2655, 0.8111, 0.2655, 0.8111, 0.1896, 0.2232, 0.8851, 0.2101, 0.8851, 0.2101, 0.8373, 0.2232, 0.8373, 0.8561, 0.8485, 0.8561, 0.8205, 0.8891, 0.8205, 0.8891, 0.8485, 0.888, 0.5316, 0.888, 0.5794, 0.868, 0.5794, 0.868, 0.5315, 0.2142, 0.1653, 0.2138, 0.1583, 0.2253, 0.1577, 0.2256, 0.1646, 0.7615, 0.8653, 0.7685, 0.8766, 0.7685, 0.8772, 0.7615, 0.8772, 0.8604, 0.1896, 0.8604, 0.2655, 0.8535, 0.2655, 0.8535, 0.1896, 0.6627, 0.7295, 0.6714, 0.6542, 0.6843, 0.6554, 0.6755, 0.7307, 0.1438, 0.8653, 0.1438, 0.8373, 0.1657, 0.8373, 0.1657, 0.8653, 0.8194, 0.8652, 0.8108, 0.8543, 0.8108, 0.8412, 0.8194, 0.832, 0.1692, 0.1608, 0.1809, 0.1671, 0.169, 0.1678, 0.1686, 0.1608, 0.6972, 0.6568, 0.6884, 0.7321, 0.6755, 0.7307, 0.6843, 0.6554, 0.7999, 0.8652, 0.804, 0.8644, 0.8075, 0.862, 0.8099, 0.8584, 0.8108, 0.8543, 0.8194, 0.8652, 0.8009, 0.87, 0.9396, 0.5035, 0.9396, 0.5793, 0.9327, 0.5793, 0.9327, 0.5035, 0.1799, 0.1488, 0.1811, 0.1531, 0.1838, 0.1566, 0.1875, 0.1589, 0.1919, 0.1595, 0.1809, 0.1671, 0.1692, 0.1608, 0.7685, 0.8539, 0.7694, 0.8582, 0.7719, 0.8619, 0.7755, 0.8643, 0.7798, 0.8653, 0.7685, 0.8766, 0.7615, 0.8653, 0.1438, 0.8653, 0.1438, 0.9131, 0.1395, 0.9132, 0.1395, 0.8654, 0.1395, 0.8654, 0.1395, 0.9132, 0.1359, 0.9133, 0.1359, 0.8655, 0.896, 0.5315, 0.896, 0.5794, 0.8923, 0.5794, 0.8923, 0.5315, 0.8923, 0.5315, 0.8923, 0.5794, 0.888, 0.5794, 0.888, 0.5316, 0.2142, 0.1653, 0.1809, 0.1671, 0.1919, 0.1595, 0.2138, 0.1583, 0.8009, 0.87, 0.8194, 0.8652, 0.8146, 0.871, 0.7943, 0.8732, 0.2119, 0.1253, 0.211, 0.1218, 0.2088, 0.1189, 0.2057, 0.1171, 0.2022, 0.1165, 0.2109, 0.1075, 0.2207, 0.1155, 0.868, 0.5315, 0.868, 0.5794, 0.8638, 0.5794, 0.8638, 0.5315, 0.8638, 0.5315, 0.8638, 0.5794, 0.8603, 0.5794, 0.8603, 0.5315, 0.2024, 0.8852, 0.2024, 0.8374, 0.2059, 0.8373, 0.2059, 0.8852, 0.2059, 0.8852, 0.2059, 0.8373, 0.2101, 0.8373, 0.2101, 0.8851, 0.7615, 0.9246, 0.7733, 0.9209, 0.7733, 0.9729, 0.7615, 0.9767, 0.8108, 0.8412, 0.8101, 0.8377, 0.8081, 0.8347, 0.8051, 0.8327, 0.8015, 0.832, 0.8108, 0.8227, 0.8194, 0.832, 0.2232, 0.8851, 0.2232, 0.8373, 0.2267, 0.8373, 0.2267, 0.8852, 0.2267, 0.8852, 0.2267, 0.8373, 0.2297, 0.8373, 0.2297, 0.8852, 0.8955, 0.8487, 0.8955, 0.8965, 0.8926, 0.8964, 0.8926, 0.8486, 0.8926, 0.8486, 0.8926, 0.8964, 0.8891, 0.8963, 0.8891, 0.8485, 0.7248, 0.66, 0.7161, 0.7353, 0.7052, 0.734, 0.7139, 0.6587, 0.2109, 0.1075, 0.2022, 0.1165, 0.1891, 0.1173, 0.1777, 0.1093, 0.7615, 0.7219, 0.7671, 0.7228, 0.7809, 0.7757, 0.7753, 0.7747, 0.6755, 0.7307, 0.6884, 0.7321, 0.6972, 0.7837, 0.6843, 0.7823, 0.7139, 0.6587, 0.7052, 0.734, 0.6884, 0.7321, 0.6972, 0.6568, 0.1712, 0.1348, 0.1686, 0.1608, 0.1622, 0.1573, 0.1636, 0.1404, 0.1686, 0.1608, 0.169, 0.1678, 0.1621, 0.1682, 0.1622, 0.1573, 0.1777, 0.1093, 0.174, 0.128, 0.1712, 0.1348, 0.1723, 0.1144, 0.7943, 0.8732, 0.8146, 0.871, 0.8021, 0.8781, 0.7892, 0.8811, 0.6884, 0.7321, 0.7052, 0.734, 0.7139, 0.7856, 0.6972, 0.7837, 0.7685, 0.8772, 0.7943, 0.8732, 0.7892, 0.8811, 0.7724, 0.8834, 0.8926, 0.8206, 0.8926, 0.8486, 0.8891, 0.8485, 0.8891, 0.8205, 0.7615, 0.8772, 0.7685, 0.8772, 0.7724, 0.8834, 0.7615, 0.8842, 0.7052, 0.734, 0.7161, 0.7353, 0.7248, 0.7868, 0.7139, 0.7856, 0.1891, 0.1173, 0.185, 0.1184, 0.1816, 0.121, 0.1794, 0.1246, 0.1788, 0.1288, 0.174, 0.128, 0.1777, 0.1093, 0.8853, 0.337, 0.8853, 0.4647, 0.8716, 0.3901, 0.8716, 0.3901, 0.8603, 0.3922, 0.874, 0.3391, 0.8853, 0.337, 0.7671, 0.7228, 0.7999, 0.7289, 0.8136, 0.7817, 0.7809, 0.7757, 0.7999, 0.7289, 0.8136, 0.6542, 0.8136, 0.7817, 0.8136, 0.7817, 0.7999, 0.7289, 0.809, 0.7307, 0.8111, 0.7311, 0.8249, 0.7838, 0.8955, 0.8207, 0.8955, 0.8487, 0.8926, 0.8486, 0.8926, 0.8206, 0.2267, 0.9132, 0.2267, 0.8852, 0.2297, 0.8852, 0.2297, 0.9132, 0.2232, 0.9132, 0.2232, 0.8851, 0.2267, 0.8852, 0.2267, 0.9132, 0.2059, 0.9132, 0.2059, 0.8852, 0.2101, 0.8851, 0.2101, 0.9132, 0.2024, 0.9132, 0.2024, 0.8852, 0.2059, 0.8852, 0.2059, 0.9132, 0.8638, 0.5035, 0.8638, 0.5315, 0.8603, 0.5315, 0.8603, 0.5035, 0.868, 0.5035, 0.868, 0.5315, 0.8638, 0.5315, 0.8638, 0.5035, 0.8923, 0.5035, 0.8923, 0.5315, 0.888, 0.5316, 0.888, 0.5035, 0.896, 0.5035, 0.896, 0.5315, 0.8923, 0.5315, 0.8923, 0.5035, 0.1395, 0.8373, 0.1395, 0.8654, 0.1359, 0.8655, 0.1359, 0.8374, 0.1438, 0.8373, 0.1438, 0.8653, 0.1395, 0.8654, 0.1395, 0.8373, 0.1438, 0.9131, 0.1438, 0.8653, 0.1657, 0.8653, 0.1657, 0.9131, 0.888, 0.5035, 0.888, 0.5316, 0.868, 0.5315, 0.868, 0.5035, 0.8561, 0.8963, 0.8561, 0.8485, 0.8891, 0.8485, 0.8891, 0.8963, 0.2232, 0.9132, 0.2101, 0.9132, 0.2101, 0.8851, 0.2232, 0.8851, 0.2219, 0.3038, 0.2232, 0.3274, 0.19, 0.3292, 0.1887, 0.3057, 0.339, 0.4963, 0.3154, 0.4963, 0.3154, 0.4488, 0.339, 0.4488, 0.339, 0.4488, 0.3154, 0.4488, 0.3154, 0.4155, 0.339, 0.4155, 0.2349, 0.3031, 0.2363, 0.3266, 0.2232, 0.3274, 0.2219, 0.3038, 0.3625, 0.4155, 0.339, 0.4155, 0.339, 0.4025, 0.3625, 0.4025, 0.3919, 0.08212, 0.3919, 0.05856, 0.4019, 0.05856, 0.4019, 0.08212, 0.304, 0.7276, 0.3275, 0.7276, 0.3275, 0.8442, 0.304, 0.8441, 0.4019, 0.08212, 0.4019, 0.05856, 0.4777, 0.05854, 0.4777, 0.0821, 0.339, 0.4155, 0.3154, 0.4155, 0.3154, 0.4025, 0.339, 0.4025, 0.3275, 0.7276, 0.3511, 0.7277, 0.3511, 0.8442, 0.3275, 0.8442, 0.3, 0.7276, 0.304, 0.7276, 0.304, 0.8441, 0.3, 0.8441, 0.3665, 0.4155, 0.3625, 0.4155, 0.3625, 0.4025, 0.3665, 0.4025, 0.4019, 0.1097, 0.4019, 0.1057, 0.4777, 0.1056, 0.4777, 0.1096, 0.1381, 0.2809, 0.1383, 0.2849, 0.03139, 0.2909, 0.03117, 0.2869, 0.3919, 0.1097, 0.3919, 0.1057, 0.4019, 0.1057, 0.4019, 0.1097, 0.81, 0.9755, 0.81, 0.972, 0.8126, 0.972, 0.8126, 0.9755, 0.2334, 0.2756, 0.2336, 0.2796, 0.2206, 0.2803, 0.2204, 0.2763, 0.3665, 0.4488, 0.3625, 0.4488, 0.3625, 0.4155, 0.3665, 0.4155, 0.3665, 0.4963, 0.3625, 0.4963, 0.3625, 0.4488, 0.3665, 0.4488, 0.2204, 0.2763, 0.2206, 0.2803, 0.1874, 0.2822, 0.1872, 0.2782, 0.4019, 0.1057, 0.4019, 0.08212, 0.4777, 0.0821, 0.4777, 0.1056, 0.3919, 0.1057, 0.3919, 0.08212, 0.4019, 0.08212, 0.4019, 0.1057, 0.2336, 0.2796, 0.2349, 0.3031, 0.2219, 0.3038, 0.2206, 0.2803, 0.3625, 0.4488, 0.339, 0.4488, 0.339, 0.4155, 0.3625, 0.4155, 0.3625, 0.4963, 0.339, 0.4963, 0.339, 0.4488, 0.3625, 0.4488, 0.2206, 0.2803, 0.2219, 0.3038, 0.1887, 0.3057, 0.1874, 0.2822, 0.2193, 0.2571, 0.2204, 0.2763, 0.1872, 0.2782, 0.1861, 0.259, 0.3858, 0.4963, 0.3665, 0.4963, 0.3665, 0.4488, 0.3858, 0.4488, 0.3858, 0.4488, 0.3665, 0.4488, 0.3665, 0.4155, 0.3858, 0.4155, 0.2323, 0.2564, 0.2334, 0.2756, 0.2204, 0.2763, 0.2193, 0.2571, 0.2808, 0.6417, 0.3, 0.6418, 0.3, 0.7176, 0.2808, 0.7175, 0.3919, 0.1289, 0.3919, 0.1097, 0.4019, 0.1097, 0.4019, 0.1289, 0.137, 0.2617, 0.1381, 0.2809, 0.03117, 0.2869, 0.03009, 0.2677, 0.4019, 0.1289, 0.4019, 0.1097, 0.4777, 0.1096, 0.4777, 0.1289, 0.3858, 0.4155, 0.3665, 0.4155, 0.3665, 0.4025, 0.3858, 0.4025, 0.2808, 0.7275, 0.3, 0.7276, 0.3, 0.8441, 0.2808, 0.8441, 0.2808, 0.7175, 0.3, 0.7176, 0.3, 0.7276, 0.2808, 0.7275, 0.2752, 0.1289, 0.2752, 0.1097, 0.3919, 0.1097, 0.3919, 0.1289, 0.2752, 0.1057, 0.2752, 0.08215, 0.3919, 0.08212, 0.3919, 0.1057, 0.2752, 0.1097, 0.2752, 0.1057, 0.3919, 0.1057, 0.3919, 0.1097, 0.03117, 0.2869, 0.03139, 0.2909, 0.02878, 0.291, 0.02856, 0.2871, 0.7098, 0.8235, 0.7098, 0.8994, 0.7097, 0.8994, 0.7051, 0.8384, 0.6862, 0.8235, 0.7098, 0.8235, 0.7051, 0.8384, 0.6862, 0.8236, 0.2752, 0.08215, 0.2752, 0.05859, 0.3919, 0.05856, 0.3919, 0.08212, 0.2209, 0.4278, 0.2209, 0.4611, 0.1042, 0.4611, 0.1042, 0.4278, 0.09917, 0.8564, 0.05164, 0.8564, 0.05164, 0.7399, 0.09917, 0.7399, 0.2209, 0.4148, 0.2209, 0.4278, 0.1042, 0.4278, 0.1042, 0.4148, 0.05164, 0.8564, 0.01835, 0.8564, 0.01835, 0.7399, 0.05164, 0.7399, 0.8999, 0.2853, 0.8999, 0.2209, 0.909, 0.2209, 0.909, 0.2853, 0.9294, 0.4637, 0.9294, 0.4637, 0.922, 0.347, 0.9294, 0.347, 0.2752, 0.05504, 0.2752, 0.0184, 0.3919, 0.01837, 0.3919, 0.05501, 0.4777, 0.4155, 0.4449, 0.4155, 0.4449, 0.4025, 0.4572, 0.4024, 0.4625, 0.403, 0.4673, 0.4043, 0.4715, 0.4064, 0.4748, 0.409, 0.4769, 0.4121, 0.4777, 0.4155, 0.2209, 0.5086, 0.2209, 0.6173, 0.1042, 0.6173, 0.1042, 0.5086, 0.3546, 0.7177, 0.3912, 0.7177, 0.3912, 0.7277, 0.3546, 0.7277, 0.3297, 0.9569, 0.3297, 0.9669, 0.3271, 0.9669, 0.3271, 0.9569, 0.2752, 0.05859, 0.2752, 0.05504, 0.3919, 0.05501, 0.3919, 0.05856, 0.2232, 0.3274, 0.2234, 0.3309, 0.1902, 0.3328, 0.19, 0.3292, 0.3154, 0.4963, 0.3118, 0.4963, 0.3118, 0.4488, 0.3154, 0.4488, 0.3154, 0.4488, 0.3118, 0.4488, 0.3118, 0.4155, 0.3154, 0.4155, 0.2363, 0.3266, 0.2365, 0.3302, 0.2234, 0.3309, 0.2232, 0.3274, 0.06473, 0.969, 0.06473, 0.8931, 0.06734, 0.9043, 0.06735, 0.969, 0.3919, 0.05856, 0.3919, 0.05501, 0.4019, 0.05501, 0.4019, 0.05856, 0.1425, 0.3319, 0.1427, 0.3354, 0.03422, 0.3415, 0.03402, 0.3379, 0.4019, 0.05856, 0.4019, 0.05501, 0.4777, 0.05499, 0.4777, 0.05854, 0.3154, 0.4155, 0.3118, 0.4155, 0.3118, 0.4025, 0.3154, 0.4025, 0.3511, 0.7277, 0.3546, 0.7277, 0.3546, 0.8442, 0.3511, 0.8442, 0.3701, 0.891, 0.3701, 0.9668, 0.3664, 0.9668, 0.3664, 0.891, 0.8126, 0.9484, 0.8126, 0.9248, 0.8163, 0.9249, 0.8163, 0.9484, 0.8126, 0.972, 0.8126, 0.9484, 0.8163, 0.9484, 0.8163, 0.972, 0.5181, 0.9448, 0.5181, 0.9637, 0.5144, 0.9637, 0.5144, 0.9448, 0.8126, 0.9248, 0.8126, 0.9209, 0.8163, 0.9209, 0.8163, 0.9249, 0.06735, 0.969, 0.06734, 0.9043, 0.07102, 0.9043, 0.07102, 0.969, 0.03402, 0.3379, 0.03422, 0.3415, 0.03161, 0.3416, 0.03141, 0.3381, 0.81, 0.9248, 0.81, 0.9209, 0.8126, 0.9209, 0.8126, 0.9248, 0.6627, 0.8235, 0.6862, 0.8235, 0.6862, 0.8236, 0.6666, 0.8347, 0.81, 0.972, 0.81, 0.9484, 0.8126, 0.9484, 0.8126, 0.972, 0.3727, 0.891, 0.3727, 0.9668, 0.3701, 0.9668, 0.3701, 0.891, 0.81, 0.9484, 0.81, 0.9248, 0.8126, 0.9248, 0.8126, 0.9484, 0.3297, 0.881, 0.3297, 0.9569, 0.3271, 0.9569, 0.3271, 0.881, 0.3727, 0.881, 0.3727, 0.891, 0.3701, 0.891, 0.3701, 0.881, 0.5609, 0.8636, 0.5655, 0.8026, 0.5691, 0.8026, 0.5691, 0.8785, 0.5691, 0.8885, 0.5655, 0.8884, 0.542, 0.8884, 0.542, 0.8784, 0.542, 0.8784, 0.542, 0.8884, 0.5184, 0.8884, 0.5144, 0.8883, 0.5144, 0.8783, 0.5144, 0.8025, 0.5184, 0.8025, 0.5224, 0.8672, 0.8126, 0.9755, 0.8126, 0.972, 0.8163, 0.972, 0.8163, 0.9755, 0.978, 0.8813, 0.978, 0.8205, 0.9817, 0.8205, 0.9817, 0.8813, 0.03141, 0.3381, 0.03161, 0.3416, 0.02794, 0.3418, 0.02774, 0.3383, 0.5181, 0.9251, 0.5181, 0.9448, 0.5144, 0.9448, 0.5144, 0.9251, 0.3271, 0.9569, 0.3271, 0.9669, 0.3234, 0.9669, 0.3234, 0.9569, 0.02856, 0.2871, 0.02878, 0.291, 0.02511, 0.2912, 0.02489, 0.2873, 0.3271, 0.881, 0.3271, 0.9569, 0.3234, 0.9569, 0.3234, 0.881, 0.3701, 0.881, 0.3701, 0.891, 0.3664, 0.891, 0.3664, 0.881, 0.19, 0.3292, 0.1902, 0.3328, 0.1427, 0.3354, 0.1425, 0.3319, 0.3154, 0.605, 0.3118, 0.605, 0.3118, 0.4963, 0.3154, 0.4963, 0.2209, 0.4611, 0.2209, 0.5086, 0.1042, 0.5086, 0.1042, 0.4611, 0.8999, 0.09422, 0.8999, 0.01835, 0.909, 0.09422, 0.1861, 0.259, 0.1872, 0.2782, 0.1397, 0.2808, 0.1386, 0.2616, 0.3858, 0.605, 0.3665, 0.605, 0.3665, 0.4963, 0.3858, 0.4963, 0.3625, 0.605, 0.339, 0.605, 0.339, 0.4963, 0.3625, 0.4963, 0.3665, 0.605, 0.3625, 0.605, 0.3625, 0.4963, 0.3665, 0.4963, 0.1872, 0.2782, 0.1874, 0.2822, 0.1399, 0.2848, 0.1397, 0.2808, 0.339, 0.605, 0.3154, 0.605, 0.3154, 0.4963, 0.339, 0.4963, 0.5203, 0.2209, 0.5203, 0.2402, 0.5203, 0.3003, 0.5185, 0.3003, 0.5167, 0.3002, 0.515, 0.2989, 0.5145, 0.2945, 0.5144, 0.2899, 0.5144, 0.2853, 0.5144, 0.2209, 0.5185, 0.2209, 0.534, 0.5331, 0.534, 0.5431, 0.5144, 0.5431, 0.5144, 0.5331, 0.6644, 0.9417, 0.6627, 0.9417, 0.6627, 0.9361, 0.6644, 0.9361, 0.3118, 0.605, 0.2752, 0.605, 0.2752, 0.4963, 0.3118, 0.4963, 0.1809, 0.1671, 0.1828, 0.1999, 0.1353, 0.2026, 0.1335, 0.1698, 0.1042, 0.4611, 0.1042, 0.5086, 0.09422, 0.5086, 0.09422, 0.4611, 0.09422, 0.4611, 0.09422, 0.5086, 0.01835, 0.5086, 0.01835, 0.4611, 0.1902, 0.3328, 0.1923, 0.3694, 0.1448, 0.372, 0.1427, 0.3354, 0.6204, 0.3972, 0.5669, 0.3971, 0.5669, 0.337, 0.6204, 0.337, 0.1858, 0.2534, 0.1861, 0.259, 0.1386, 0.2616, 0.1383, 0.256, 0.2752, 0.1345, 0.2752, 0.1289, 0.3919, 0.1289, 0.3919, 0.1345, 0.5185, 0.09422, 0.5185, 0.1042, 0.5144, 0.1042, 0.5144, 0.09422, 0.534, 0.4164, 0.534, 0.5331, 0.5144, 0.5331, 0.5144, 0.4164, 0.3913, 0.4155, 0.3858, 0.4155, 0.3858, 0.4025, 0.3913, 0.4025, 0.4019, 0.1345, 0.4019, 0.1289, 0.4777, 0.1289, 0.4777, 0.1345, 0.1367, 0.2561, 0.137, 0.2617, 0.03009, 0.2677, 0.02978, 0.2621, 0.3919, 0.1345, 0.3919, 0.1289, 0.4019, 0.1289, 0.4019, 0.1345, 0.02319, 0.1759, 0.02502, 0.2088, 0.02093, 0.209, 0.01909, 0.1762, 0.232, 0.2508, 0.2323, 0.2564, 0.2193, 0.2571, 0.219, 0.2515, 0.3913, 0.4488, 0.3858, 0.4488, 0.3858, 0.4155, 0.3913, 0.4155, 0.3913, 0.4963, 0.3858, 0.4963, 0.3858, 0.4488, 0.3913, 0.4488, 0.219, 0.2515, 0.2193, 0.2571, 0.1861, 0.259, 0.1858, 0.2534, 0.5161, 0.6739, 0.5161, 0.7067, 0.5145, 0.7067, 0.5144, 0.6739, 0.5161, 0.7603, 0.5161, 0.7658, 0.5145, 0.7658, 0.5145, 0.7603, 0.5669, 0.3971, 0.534, 0.3971, 0.534, 0.337, 0.5669, 0.337, 0.6274, 0.2402, 0.629, 0.2402, 0.629, 0.3003, 0.6274, 0.3003, 0.7672, 0.5396, 0.7728, 0.5396, 0.7728, 0.604, 0.7672, 0.604, 0.5185, 0.01835, 0.5185, 0.09422, 0.5144, 0.09422, 0.5144, 0.01835, 0.6809, 0.337, 0.7137, 0.3371, 0.7137, 0.4129, 0.6809, 0.4128, 0.6809, 0.4228, 0.7137, 0.4229, 0.7137, 0.5394, 0.6809, 0.5394, 0.6809, 0.4128, 0.7137, 0.4129, 0.7137, 0.4229, 0.6809, 0.4228, 0.7672, 0.413, 0.7728, 0.413, 0.7728, 0.423, 0.7672, 0.423, 0.7672, 0.423, 0.7728, 0.423, 0.7728, 0.5396, 0.7672, 0.5396, 0.7672, 0.3372, 0.7728, 0.3372, 0.7728, 0.413, 0.7672, 0.413, 0.9322, 0.9125, 0.9413, 0.9125, 0.9413, 0.9171, 0.9322, 0.9171, 0.9413, 0.8796, 0.9413, 0.9125, 0.9322, 0.9125, 0.9322, 0.8796, 0.5185, 0.1042, 0.5185, 0.2209, 0.5144, 0.2209, 0.5144, 0.1042, 0.8999, 0.1042, 0.8999, 0.09422, 0.909, 0.09422, 0.909, 0.1042, 0.1318, 0.1699, 0.02496, 0.1758, 0.02386, 0.1563, 0.1308, 0.1503, 0.02801, 0.2622, 0.02833, 0.2678, 0.02423, 0.268, 0.02392, 0.2624, 0.9413, 0.8261, 0.9413, 0.8796, 0.9322, 0.8796, 0.9404, 0.8261, 0.6673, 0.2208, 0.6657, 0.2208, 0.6657, 0.1042, 0.6673, 0.1042, 0.534, 0.337, 0.534, 0.3971, 0.534, 0.4164, 0.5144, 0.4164, 0.5144, 0.352, 0.5144, 0.3474, 0.5145, 0.3428, 0.5159, 0.3384, 0.5202, 0.3371, 0.5248, 0.337, 0.5294, 0.337, 0.6673, 0.1042, 0.6657, 0.1042, 0.6657, 0.09421, 0.6673, 0.0942, 0.6673, 0.0942, 0.6657, 0.09421, 0.6657, 0.01838, 0.6674, 0.01838, 0.02496, 0.1758, 0.02319, 0.1759, 0.01909, 0.1762, 0.01883, 0.1716, 0.01858, 0.167, 0.01835, 0.1624, 0.01863, 0.158, 0.02027, 0.1566, 0.02207, 0.1564, 0.02386, 0.1563, 0.6809, 0.4128, 0.6809, 0.4228, 0.6763, 0.4228, 0.6763, 0.4128, 0.8999, 0.2209, 0.8999, 0.1042, 0.909, 0.1042, 0.909, 0.2209, 0.534, 0.5431, 0.534, 0.619, 0.5144, 0.619, 0.5144, 0.5431, 0.6809, 0.5394, 0.6809, 0.6038, 0.6763, 0.6038, 0.6763, 0.5394, 0.6673, 0.2208, 0.7744, 0.2207, 0.7744, 0.2852, 0.6673, 0.2852, 0.5161, 0.6739, 0.5144, 0.6739, 0.5144, 0.6692, 0.5161, 0.6692, 0.9151, 0.6678, 0.9152, 0.6632, 0.9196, 0.6634, 0.9197, 0.6678, 0.9152, 0.6632, 0.9152, 0.6586, 0.9196, 0.6585, 0.9196, 0.6634, 0.9152, 0.6586, 0.9153, 0.6542, 0.9196, 0.6543, 0.9196, 0.6585, 0.9197, 0.6678, 0.9196, 0.6634, 0.9246, 0.6635, 0.9243, 0.6679, 0.9196, 0.6634, 0.9196, 0.6585, 0.9246, 0.6585, 0.9246, 0.6635, 0.9196, 0.6585, 0.9196, 0.6543, 0.9245, 0.6544, 0.9246, 0.6585, 0.9243, 0.6679, 0.9246, 0.6635, 0.9287, 0.6636, 0.9287, 0.6679, 0.9246, 0.6635, 0.9246, 0.6585, 0.9287, 0.6586, 0.9287, 0.6636, 0.9246, 0.6585, 0.9245, 0.6544, 0.9281, 0.6551, 0.9287, 0.6586, 0.8101, 0.6039, 0.8147, 0.6039, 0.8146, 0.6083, 0.8101, 0.6085, 0.8147, 0.6039, 0.8193, 0.6038, 0.8195, 0.6082, 0.8146, 0.6083, 0.8193, 0.6038, 0.8236, 0.6039, 0.8236, 0.6082, 0.8195, 0.6082, 0.8101, 0.6085, 0.8146, 0.6083, 0.8145, 0.6132, 0.8101, 0.6131, 0.8146, 0.6083, 0.8195, 0.6082, 0.8194, 0.6132, 0.8145, 0.6132, 0.8195, 0.6082, 0.8236, 0.6082, 0.8236, 0.6131, 0.8194, 0.6132, 0.8101, 0.6131, 0.8145, 0.6132, 0.8145, 0.6174, 0.8101, 0.6175, 0.8145, 0.6132, 0.8194, 0.6132, 0.8194, 0.6174, 0.8145, 0.6174, 0.8194, 0.6132, 0.8236, 0.6131, 0.8229, 0.6167, 0.8194, 0.6174, 0.6763, 0.6038, 0.6763, 0.6084, 0.6718, 0.6082, 0.6717, 0.6038, 0.6763, 0.6084, 0.6763, 0.613, 0.6719, 0.6132, 0.6718, 0.6082, 0.6763, 0.613, 0.6762, 0.6174, 0.6719, 0.6174, 0.6719, 0.6132, 0.6717, 0.6038, 0.6718, 0.6082, 0.6669, 0.6082, 0.6671, 0.6038, 0.6718, 0.6082, 0.6719, 0.6132, 0.6669, 0.6131, 0.6669, 0.6082, 0.6719, 0.6132, 0.6719, 0.6174, 0.667, 0.6173, 0.6669, 0.6131, 0.6671, 0.6038, 0.6669, 0.6082, 0.6627, 0.6082, 0.6627, 0.6038, 0.6669, 0.6082, 0.6669, 0.6131, 0.6627, 0.6131, 0.6627, 0.6082, 0.6669, 0.6131, 0.667, 0.6173, 0.6634, 0.6166, 0.6627, 0.6131, 0.9151, 0.6724, 0.9151, 0.6678, 0.9197, 0.6678, 0.9197, 0.6725, 0.9197, 0.6725, 0.9197, 0.6678, 0.9243, 0.6679, 0.9243, 0.6725, 0.9243, 0.6725, 0.9243, 0.6679, 0.9287, 0.6679, 0.9287, 0.6725, 0.6808, 0.6174, 0.6762, 0.6174, 0.6763, 0.613, 0.6809, 0.613, 0.6809, 0.613, 0.6763, 0.613, 0.6763, 0.6084, 0.6809, 0.6084, 0.6809, 0.6084, 0.6763, 0.6084, 0.6763, 0.6038, 0.6809, 0.6038, 0.9148, 0.7053, 0.9151, 0.6724, 0.9197, 0.6725, 0.9194, 0.7053, 0.9194, 0.7053, 0.9197, 0.6725, 0.9243, 0.6725, 0.924, 0.7054, 0.924, 0.7054, 0.9243, 0.6725, 0.9287, 0.6725, 0.9284, 0.7054, 0.7137, 0.6175, 0.6808, 0.6174, 0.6809, 0.613, 0.7137, 0.613, 0.7137, 0.613, 0.6809, 0.613, 0.6809, 0.6084, 0.7137, 0.6084, 0.7137, 0.6084, 0.6809, 0.6084, 0.6809, 0.6038, 0.7137, 0.6039, 0.9226, 0.7589, 0.9148, 0.7053, 0.9194, 0.7053, 0.9246, 0.7589, 0.9246, 0.7589, 0.9194, 0.7053, 0.924, 0.7054, 0.9267, 0.7589, 0.9267, 0.7589, 0.924, 0.7054, 0.9284, 0.7054, 0.9287, 0.7589, 0.7672, 0.6175, 0.7137, 0.6175, 0.7137, 0.613, 0.7672, 0.6131, 0.7672, 0.6131, 0.7137, 0.613, 0.7137, 0.6084, 0.7672, 0.6086, 0.7672, 0.6086, 0.7137, 0.6084, 0.7137, 0.6039, 0.7672, 0.604, 0.6673, 0.2852, 0.7744, 0.2852, 0.7744, 0.2898, 0.6673, 0.2898, 0.6673, 0.2898, 0.7744, 0.2898, 0.7744, 0.2943, 0.6673, 0.2944, 0.6673, 0.2944, 0.7744, 0.2943, 0.7744, 0.2988, 0.6674, 0.2988, 0.5161, 0.6557, 0.6231, 0.6557, 0.6231, 0.6601, 0.5161, 0.6601, 0.5161, 0.6601, 0.6231, 0.6601, 0.6231, 0.6647, 0.5161, 0.6647, 0.5161, 0.6647, 0.6231, 0.6647, 0.6231, 0.6692, 0.5161, 0.6692, 0.8095, 0.4129, 0.8183, 0.337, 0.8201, 0.337, 0.8141, 0.4129, 0.8141, 0.4129, 0.8201, 0.337, 0.8219, 0.337, 0.8186, 0.4128, 0.8186, 0.4128, 0.8219, 0.337, 0.8236, 0.3371, 0.823, 0.4129, 0.6627, 0.4129, 0.6627, 0.337, 0.6671, 0.337, 0.6671, 0.4128, 0.6671, 0.4128, 0.6671, 0.337, 0.6717, 0.337, 0.6717, 0.4128, 0.6717, 0.4128, 0.6717, 0.337, 0.6763, 0.337, 0.6763, 0.4128, 0.8095, 0.4229, 0.8095, 0.4129, 0.8141, 0.4129, 0.8141, 0.4229, 0.8141, 0.4229, 0.8141, 0.4129, 0.8186, 0.4128, 0.8187, 0.4228, 0.8187, 0.4228, 0.8186, 0.4128, 0.823, 0.4129, 0.8231, 0.4229, 0.6627, 0.4229, 0.6627, 0.4129, 0.6671, 0.4128, 0.6671, 0.4228, 0.6671, 0.4228, 0.6671, 0.4128, 0.6717, 0.4128, 0.6717, 0.4228, 0.6717, 0.4228, 0.6717, 0.4128, 0.6763, 0.4128, 0.6763, 0.4228, 0.8099, 0.5394, 0.8095, 0.4229, 0.8141, 0.4229, 0.8145, 0.5394, 0.8145, 0.5394, 0.8141, 0.4229, 0.8187, 0.4228, 0.819, 0.5394, 0.819, 0.5394, 0.8187, 0.4228, 0.8231, 0.4229, 0.8234, 0.5395, 0.6627, 0.5394, 0.6627, 0.4229, 0.6671, 0.4228, 0.6671, 0.5394, 0.6671, 0.5394, 0.6671, 0.4228, 0.6717, 0.4228, 0.6717, 0.5394, 0.6717, 0.5394, 0.6717, 0.4228, 0.6763, 0.4228, 0.6763, 0.5394, 0.6763, 0.5394, 0.6763, 0.6038, 0.6717, 0.6038, 0.6717, 0.5394, 0.6717, 0.5394, 0.6717, 0.6038, 0.6671, 0.6038, 0.6671, 0.5394, 0.6671, 0.5394, 0.6671, 0.6038, 0.6627, 0.6038, 0.6627, 0.5394, 0.8234, 0.5395, 0.8236, 0.6039, 0.8193, 0.6038, 0.819, 0.5394, 0.819, 0.5394, 0.8193, 0.6038, 0.8147, 0.6039, 0.8145, 0.5394, 0.8145, 0.5394, 0.8147, 0.6039, 0.8101, 0.6039, 0.8099, 0.5394, 0.8999, 0.2853, 0.909, 0.2853, 0.909, 0.2899, 0.8999, 0.2899, 0.8999, 0.2899, 0.909, 0.2899, 0.909, 0.2946, 0.8999, 0.2945, 0.8999, 0.2945, 0.909, 0.2946, 0.909, 0.2989, 0.8999, 0.2989, 0.9413, 0.9306, 0.9322, 0.9306, 0.9322, 0.9263, 0.9413, 0.9262, 0.9413, 0.9262, 0.9322, 0.9263, 0.9322, 0.9217, 0.9413, 0.9217, 0.9413, 0.9217, 0.9322, 0.9217, 0.9322, 0.9171, 0.9413, 0.9171, 0.6809, 0.337, 0.6809, 0.4128, 0.6763, 0.4128, 0.6763, 0.337, 0.02978, 0.2621, 0.03009, 0.2677, 0.02833, 0.2678, 0.02801, 0.2622, 0.5203, 0.01835, 0.5203, 0.09422, 0.5185, 0.09422, 0.5185, 0.01835, 0.02496, 0.1758, 0.02679, 0.2087, 0.02502, 0.2088, 0.02319, 0.1759, 0.5203, 0.09422, 0.5203, 0.1042, 0.5185, 0.1042, 0.5185, 0.09422, 0.9672, 0.6542, 0.9672, 0.7709, 0.9654, 0.7709, 0.9654, 0.6542, 0.7029, 0.9417, 0.7011, 0.9417, 0.7011, 0.9361, 0.7029, 0.9361, 0.2808, 0.7275, 0.2808, 0.8441, 0.2752, 0.8441, 0.2752, 0.7275, 0.5604, 0.9252, 0.5604, 0.9445, 0.5548, 0.9445, 0.5548, 0.9251, 0.5559, 0.9251, 0.557, 0.9252, 0.5582, 0.9252, 0.9457, 0.135, 0.9457, 0.01835, 0.9512, 0.01835, 0.9512, 0.135, 0.3858, 0.605, 0.3858, 0.4963, 0.388, 0.4963, 0.3891, 0.4963, 0.3902, 0.4963, 0.3913, 0.4963, 0.3913, 0.4979, 0.3913, 0.605, 0.4472, 0.9111, 0.4472, 0.9439, 0.4279, 0.9439, 0.4279, 0.9111, 0.4472, 0.8575, 0.4472, 0.9111, 0.4279, 0.9111, 0.4279, 0.8575, 0.02679, 0.2087, 0.02978, 0.2621, 0.02801, 0.2622, 0.02502, 0.2088, 0.2024, 0.9511, 0.2024, 0.9499, 0.204, 0.9499, 0.204, 0.9511, 0.9512, 0.1733, 0.9512, 0.2804, 0.949, 0.2804, 0.949, 0.1733, 0.949, 0.1733, 0.949, 0.2804, 0.9479, 0.2804, 0.9479, 0.1733, 0.9479, 0.1733, 0.9479, 0.2804, 0.9468, 0.2804, 0.9468, 0.1733, 0.9468, 0.1733, 0.9468, 0.2804, 0.9457, 0.2804, 0.9457, 0.1733, 0.7728, 0.6086, 0.7672, 0.6086, 0.7672, 0.604, 0.7728, 0.604, 0.7728, 0.6131, 0.7672, 0.6131, 0.7672, 0.6086, 0.7728, 0.6086, 0.7727, 0.6175, 0.7672, 0.6175, 0.7672, 0.6131, 0.7728, 0.6131, 0.927, 0.7645, 0.9267, 0.7589, 0.9287, 0.7589, 0.9287, 0.7645, 0.9252, 0.7645, 0.9246, 0.7589, 0.9267, 0.7589, 0.927, 0.7645, 0.9234, 0.7645, 0.9226, 0.7589, 0.9246, 0.7589, 0.9252, 0.7645, 0.9413, 0.8205, 0.9413, 0.8261, 0.9404, 0.8261, 0.02502, 0.2088, 0.02801, 0.2622, 0.02392, 0.2624, 0.02093, 0.209, 0.7137, 0.3371, 0.7672, 0.3372, 0.7672, 0.413, 0.7137, 0.4129, 0.7137, 0.4229, 0.7672, 0.423, 0.7672, 0.5396, 0.7137, 0.5394, 0.7137, 0.4129, 0.7672, 0.413, 0.7672, 0.423, 0.7137, 0.4229, 0.7137, 0.5394, 0.7672, 0.5396, 0.7672, 0.604, 0.7137, 0.6039, 0.5161, 0.7067, 0.5161, 0.7603, 0.5145, 0.7603, 0.5145, 0.7067, 0.216, 0.1981, 0.219, 0.2515, 0.1858, 0.2534, 0.1828, 0.1999, 0.4449, 0.4963, 0.3913, 0.4963, 0.3913, 0.4488, 0.4449, 0.4488, 0.4449, 0.4488, 0.3913, 0.4488, 0.3913, 0.4155, 0.4449, 0.4155, 0.229, 0.1974, 0.232, 0.2508, 0.219, 0.2515, 0.216, 0.1981, 0.3919, 0.188, 0.3919, 0.1345, 0.4019, 0.1345, 0.4019, 0.188, 0.1337, 0.2027, 0.1367, 0.2561, 0.02978, 0.2621, 0.02679, 0.2087, 0.4019, 0.188, 0.4019, 0.1345, 0.4777, 0.1345, 0.4777, 0.188, 0.4449, 0.4155, 0.3913, 0.4155, 0.3913, 0.4025, 0.4449, 0.4025, 0.2752, 0.188, 0.2752, 0.1345, 0.3919, 0.1345, 0.3919, 0.188, 0.1828, 0.1999, 0.1858, 0.2534, 0.1383, 0.256, 0.1353, 0.2026, 0.626, 0.3972, 0.6204, 0.3972, 0.6204, 0.337, 0.626, 0.337, 0.2024, 0.9522, 0.2024, 0.9511, 0.204, 0.9511, 0.204, 0.9522, 0.2024, 0.9533, 0.2024, 0.9522, 0.204, 0.9522, 0.204, 0.9533, 0.2024, 0.9555, 0.2024, 0.9533, 0.204, 0.9533, 0.204, 0.9555, 0.3858, 0.4963, 0.3913, 0.4963, 0.3913, 0.4979, 0.3858, 0.4979, 0.9678, 0.3699, 0.9678, 0.4234, 0.9661, 0.4234, 0.9661, 0.3699, 0.6074, 0.9485, 0.6074, 0.9496, 0.6058, 0.9496, 0.6058, 0.9485, 0.6074, 0.9474, 0.6074, 0.9485, 0.6058, 0.9485, 0.6058, 0.9474, 0.6074, 0.9463, 0.6074, 0.9474, 0.6058, 0.9474, 0.6058, 0.9463, 0.8577, 0.9332, 0.8577, 0.9525, 0.8561, 0.9525, 0.8561, 0.9332, 0.4449, 0.4963, 0.4777, 0.4963, 0.4777, 0.4979, 0.4449, 0.4979, 0.6074, 0.9496, 0.6074, 0.9519, 0.6058, 0.9519, 0.6058, 0.9496, 0.1353, 0.2026, 0.1383, 0.256, 0.1367, 0.2561, 0.1337, 0.2027, 0.3913, 0.4963, 0.4449, 0.4963, 0.4449, 0.4979, 0.3913, 0.4979, 0.9678, 0.337, 0.9678, 0.3699, 0.9661, 0.3699, 0.9661, 0.337, 0.9678, 0.4234, 0.9678, 0.429, 0.9661, 0.429, 0.9661, 0.4234, 0.6231, 0.7067, 0.6231, 0.7603, 0.5161, 0.7603, 0.5161, 0.7067, 0.9468, 0.1717, 0.9468, 0.1733, 0.9457, 0.1733, 0.9457, 0.1717, 0.9479, 0.1717, 0.9479, 0.1733, 0.9468, 0.1733, 0.9468, 0.1717, 0.949, 0.1717, 0.949, 0.1733, 0.9479, 0.1733, 0.9479, 0.1717, 0.9512, 0.1717, 0.9512, 0.1733, 0.949, 0.1733, 0.949, 0.1717, 0.6058, 0.9096, 0.6058, 0.8025, 0.6251, 0.8025, 0.6251, 0.9096, 0.5144, 0.6647, 0.5161, 0.6647, 0.5161, 0.6692, 0.5144, 0.6692, 0.5144, 0.6601, 0.5161, 0.6601, 0.5161, 0.6647, 0.5144, 0.6647, 0.5145, 0.6557, 0.5161, 0.6557, 0.5161, 0.6601, 0.5144, 0.6601, 0.6657, 0.2944, 0.6673, 0.2944, 0.6674, 0.2988, 0.6657, 0.2988, 0.6657, 0.2898, 0.6673, 0.2898, 0.6673, 0.2944, 0.6657, 0.2944, 0.6657, 0.2852, 0.6673, 0.2852, 0.6673, 0.2898, 0.6657, 0.2898, 0.6231, 0.6739, 0.5161, 0.6739, 0.5161, 0.6692, 0.6231, 0.6692, 0.6657, 0.2208, 0.6673, 0.2208, 0.6673, 0.2852, 0.6657, 0.2852, 0.7744, 0.09418, 0.6673, 0.0942, 0.6674, 0.01838, 0.7744, 0.01835, 0.7744, 0.1042, 0.6673, 0.1042, 0.6673, 0.0942, 0.7744, 0.09418, 0.7744, 0.2207, 0.6673, 0.2208, 0.6673, 0.1042, 0.7744, 0.1042, 0.1335, 0.1698, 0.1318, 0.1699, 0.1308, 0.1503, 0.1324, 0.1502, 0.5203, 0.2402, 0.6274, 0.2402, 0.6274, 0.3003, 0.5203, 0.3003, 0.6231, 0.7603, 0.6231, 0.7658, 0.5161, 0.7658, 0.5161, 0.7603, 0.6231, 0.6739, 0.6231, 0.7067, 0.5161, 0.7067, 0.5161, 0.6739, 0.1383, 0.256, 0.1386, 0.2616, 0.137, 0.2617, 0.1367, 0.2561, 0.1386, 0.2616, 0.1397, 0.2808, 0.1381, 0.2809, 0.137, 0.2617, 0.1397, 0.2808, 0.1399, 0.2848, 0.1383, 0.2849, 0.1381, 0.2809, 0.1335, 0.1698, 0.1353, 0.2026, 0.1337, 0.2027, 0.1318, 0.1699, 0.4279, 0.6723, 0.4313, 0.672, 0.4347, 0.6704, 0.4378, 0.6675, 0.4405, 0.6637, 0.4425, 0.6591, 0.4438, 0.654, 0.4425, 0.6947, 0.4392, 0.6947, 0.8616, 0.7711, 0.8691, 0.6545, 0.8724, 0.6545, 0.8669, 0.771, 0.8669, 0.771, 0.8724, 0.6545, 0.8755, 0.6544, 0.8717, 0.7709, 0.8717, 0.7709, 0.8755, 0.6544, 0.8781, 0.6542, 0.8759, 0.7708, 0.3919, 0.2148, 0.2752, 0.2148, 0.2752, 0.2106, 0.3919, 0.2106, 0.3919, 0.2106, 0.2752, 0.2106, 0.2752, 0.2057, 0.3919, 0.2056, 0.3919, 0.2056, 0.2752, 0.2057, 0.2752, 0.2004, 0.3919, 0.2004, 0.8691, 0.7811, 0.8616, 0.7711, 0.8669, 0.771, 0.8724, 0.781, 0.8724, 0.781, 0.8669, 0.771, 0.8717, 0.7709, 0.8755, 0.7809, 0.8755, 0.7809, 0.8717, 0.7709, 0.8759, 0.7708, 0.8781, 0.7808, 0.4019, 0.2148, 0.3919, 0.2148, 0.3919, 0.2106, 0.4019, 0.2105, 0.4019, 0.2105, 0.3919, 0.2106, 0.3919, 0.2056, 0.4019, 0.2056, 0.4019, 0.2056, 0.3919, 0.2056, 0.3919, 0.2004, 0.4019, 0.2004, 0.2752, 0.2004, 0.2752, 0.188, 0.3919, 0.188, 0.3919, 0.2004])
me_cube_003.materials.append(mat_material_001)
me_cube_003.update()

# ---- objects
ob_cube_001 = bpy.data.objects.new('Cube.001', me_cube_004)
ob_light = bpy.data.objects.new('Light', light_light)
ob_camera = bpy.data.objects.new('Camera', cam_camera)
ob_cube = bpy.data.objects.new('Cube', me_cube_003)

# ---- transforms, parenting, visibility, modifiers, constraints
ob_cube_001.location = (0.0, 0.0, -2.384e-07)
ob_cube_001.scale = (7.6, 1.0, 0.24)
_m = ob_cube_001.modifiers.new('Mirror', 'MIRROR')
_m.use_axis = (False, True, False)
_m = ob_cube_001.modifiers.new('GeometryNodes', 'NODES')
_m.node_group = ng_geometry_nodes
ob_light.location = (4.076, 1.005, 5.904)
ob_light.rotation_euler = (0.6503, 0.05522, 1.866)
ob_light.lock_rotations_4d = False
ob_light.empty_display_type = 'ARROWS'
ob_light.color = (0.0, 0.0, 0.0, 0.0)
ob_light.lineart.crease_threshold = 0.0
ob_camera.location = (7.359, -6.926, 4.958)
ob_camera.rotation_euler = (1.109, 0.0, 0.8149)
ob_camera.lock_rotations_4d = False
ob_camera.empty_display_type = 'ARROWS'
ob_camera.color = (0.0, 0.0, 0.0, 0.0)
ob_camera.display_type = 'WIRE'
ob_camera.lineart.crease_threshold = 0.0
ob_cube.location = (-3.725e-09, 0.0, 0.0)
ob_cube.scale = (8.0, 0.7, 2.5)
_m = ob_cube.modifiers.new('Mirror', 'MIRROR')
_m.use_axis = (False, True, False)
_m.use_bisect_flip_axis = (False, True, False)
_m.merge_threshold = 0.2

# ---- collection membership
scene.collection.objects.link(ob_cube_001)
col_collection.objects.link(ob_light)
col_collection.objects.link(ob_camera)
col_collection.objects.link(ob_cube)

# ---- scene / render settings (as saved in the file)
scene.camera = ob_camera
scene.frame_start = 1; scene.frame_end = 250; scene.frame_set(0)
scene.render.engine = 'BLENDER_EEVEE_NEXT'
scene.cycles.sampling_pattern = 'TABULATED_SOBOL'
scene.cycles.use_light_tree = False
scene.view_settings.view_transform = 'Filmic'
bpy.context.view_layer.update()
